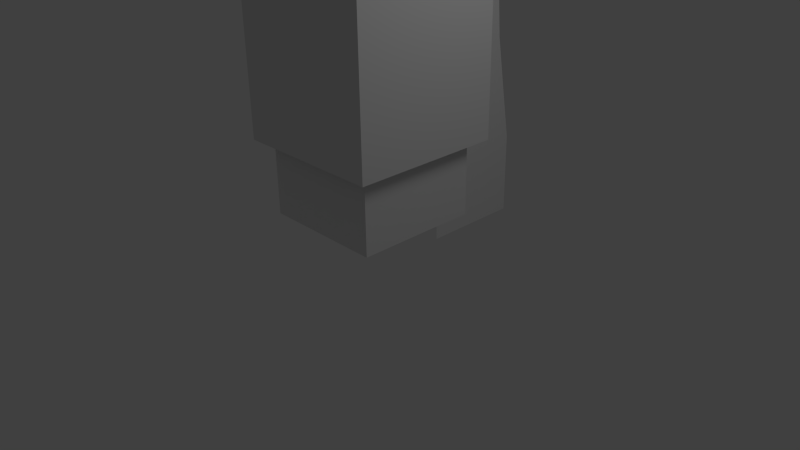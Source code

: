 # Source: blocky.blend  (saved by Blender 2.64.0; exported with 4.5.12 LTS)
import bpy
from mathutils import Matrix  # noqa: F401  (used for matrix-valued properties, if any)

bpy.ops.wm.read_factory_settings(use_empty=True)
scene = bpy.context.scene
scene.name = 'Scene'

# ---- collections
col_collection_1 = bpy.data.collections.new('Collection 1'); scene.collection.children.link(col_collection_1)

# ---- materials (node trees are filled in below, after node groups)
mat_material = bpy.data.materials.new('Material')
mat_material.alpha_threshold = 0.0
mat_material.use_transparent_shadow = False
mat_material.roughness = 0.5
mat_material.line_color = (0.0, 0.0, 0.0, 1.0)

# ---- material node trees

# ---- world
world_world = bpy.data.worlds.new('World'); scene.world = world_world
world_world.color = (0.05088, 0.05088, 0.05088)
world_world.use_sun_shadow = False
world_world.sun_shadow_jitter_overblur = 0.0
world_world.cycles.sampling_method = 'MANUAL'
world_world.cycles.sample_map_resolution = 256

# ---- cameras
cam_camera = bpy.data.cameras.new('Camera')
cam_camera.clip_end = 100.0
cam_camera.lens = 35.0
cam_camera.sensor_width = 32.0
cam_camera.sensor_height = 18.0
cam_camera.ortho_scale = 7.314
cam_camera.dof.focus_distance = 0.0
cam_camera.dof.aperture_fstop = 128.0

# ---- lights
light_lamp = bpy.data.lights.new('Lamp', 'POINT')
light_lamp.transmission_factor = 0.0
light_lamp.cutoff_distance = 30.0
light_lamp.energy = 100.0
light_lamp.shadow_buffer_clip_start = 1.001
light_lamp.shadow_soft_size = 1.0
light_lamp.shadow_maximum_resolution = 0.006
light_lamp.use_absolute_resolution = True
light_lamp.cycles.use_multiple_importance_sampling = False

# ---- meshes
me_plane = bpy.data.meshes.new('Plane')
me_plane.from_pydata([(1.343, -1.181, -1.885), (-0.5483, -1.073, -1.885), (1.343, -0.2636, -1.885), (-0.5483, -0.3721, -1.885), (-0.05539, -1.073, -1.885), (-0.05539, -0.3721, -1.885), (-0.5483, -0.7224, -1.885), (1.343, -0.7224, -1.885), (-0.05539, -0.7224, -1.885), (2.801, -1.426, -1.885), (2.801, -0.0189, -1.885), (2.801, -0.7224, -1.885), (3.933, -1.426, -1.885), (3.933, -0.0189, -1.885), (3.933, -0.7224, -1.885)], [], [(8, 6, 1, 4), (7, 8, 4, 0), (2, 5, 8, 7), (5, 3, 6, 8), (7, 0, 9, 11), (11, 10, 2, 7), (11, 9, 12, 14), (14, 13, 10, 11)])
me_plane.use_remesh_preserve_volume = False
me_plane.use_remesh_preserve_attributes = False
me_plane.use_mirror_vertex_groups = False
me_plane.update()
me_cube_002 = bpy.data.meshes.new('Cube.002')
me_cube_002.from_pydata([(-1.0, -1.0, -1.503), (-1.0, 1.0, -1.503), (1.0, 1.0, -1.503), (1.0, -1.0, -1.503), (-1.0, -1.0, 0.497), (-1.0, 1.0, 0.497), (1.0, 1.0, 0.497), (1.0, -1.0, 0.497), (-1.0, 0.0, 0.497), (-1.0, 1.0, -0.503), (-1.0, 0.0, -1.503), (-1.0, -1.0, -0.503), (0.0, 1.0, 0.497), (1.0, 1.0, -0.503), (0.0, 1.0, -1.503), (1.0, 0.0, 0.497), (1.0, -1.0, -0.503), (1.0, 0.0, -1.503), (0.0, -1.0, 0.497), (0.0, -1.0, -1.503), (-1.0, 0.0, -0.503), (0.0, 1.0, -0.503), (1.0, 0.0, -0.503), (0.0, -1.0, -0.503), (0.0, 0.0, -1.503)], [], [(20, 9, 1, 10), (21, 13, 2, 14), (22, 16, 3, 17), (23, 11, 0, 19), (24, 14, 2, 17), (11, 20, 10, 0), (4, 8, 20, 11), (8, 5, 9, 20), (9, 21, 14, 1), (5, 12, 21, 9), (12, 6, 13, 21), (13, 22, 17, 2), (6, 15, 22, 13), (15, 7, 16, 22), (16, 23, 19, 3), (7, 18, 23, 16), (18, 4, 11, 23), (19, 24, 17, 3), (0, 10, 24, 19), (10, 1, 14, 24)])
me_cube_002.use_remesh_preserve_volume = False
me_cube_002.use_remesh_preserve_attributes = False
me_cube_002.use_mirror_vertex_groups = False
me_cube_002.update()
me_cube = bpy.data.meshes.new('Cube')
me_cube.from_pydata([(1.0, 1.0, -0.1085), (1.0, -1.0, -0.1085), (-1.0, -1.0, -0.1085), (-1.0, 1.0, -0.1085), (1.0, 1.0, 3.425), (1.0, -1.0, 3.425), (-1.0, -1.0, 3.425), (-1.0, 1.0, 3.425), (1.0, -5.96e-08, -0.1085), (1.788e-07, 1.0, -0.1085), (1.0, 1.0, 1.658), (0.0, -1.0, -0.1085), (1.0, -1.0, 1.658), (-1.0, 2.98e-07, -0.1085), (-1.0, -1.0, 1.658), (-1.0, 1.0, 1.658), (1.0, -5.364e-07, 3.425), (2.384e-07, 1.0, 3.425), (-5.364e-07, -1.0, 3.425), (-1.0, 1.788e-07, 3.425), (-1.49e-07, -1.788e-07, 3.425), (1.0, -2.98e-07, 1.658), (-2.98e-07, -1.0, 1.658), (-1.0, 2.384e-07, 1.658), (2.384e-07, 1.0, 1.658), (1.0, 1.0, 2.542), (1.0, -1.0, 2.542), (-1.0, -1.0, 2.542), (-1.0, 1.0, 2.542), (1.0, -4.172e-07, 2.542), (-4.172e-07, -1.0, 2.542), (-1.0, 2.086e-07, 2.542), (2.384e-07, 1.0, 2.542), (-1.0, 1.0, 0.8395), (-1.0, -1.0, 0.8395), (1.0, -1.0, 0.8395), (1.0, 1.0, 0.8395), (2.108e-07, 1.0, 0.8395), (-1.0, 2.66e-07, 0.8395), (-1.599e-07, -1.0, 0.8395), (1.0, -1.875e-07, 0.8395)], [], [(20, 19, 6, 18), (29, 16, 5, 26), (30, 18, 6, 27), (31, 19, 7, 28), (37, 9, 3, 33), (16, 20, 18, 5), (4, 17, 20, 16), (17, 7, 19, 20), (40, 21, 12, 35), (36, 10, 21, 40), (25, 4, 16, 29), (39, 22, 14, 34), (35, 12, 22, 39), (26, 5, 18, 30), (38, 23, 15, 33), (34, 14, 23, 38), (27, 6, 19, 31), (32, 24, 15, 28), (25, 10, 24, 32), (36, 0, 9, 37), (21, 29, 26, 12), (22, 30, 27, 14), (23, 31, 28, 15), (10, 25, 29, 21), (12, 26, 30, 22), (14, 27, 31, 23), (17, 32, 28, 7), (4, 25, 32, 17), (1, 35, 39, 11), (24, 37, 33, 15), (8, 40, 35, 1), (13, 38, 33, 3), (2, 34, 38, 13), (0, 36, 40, 8), (10, 36, 37, 24), (11, 39, 34, 2)])
me_cube.materials.append(mat_material)
me_cube.use_remesh_preserve_volume = False
me_cube.use_remesh_preserve_attributes = False
me_cube.use_mirror_vertex_groups = False
me_cube.update()
arm_armature_001 = bpy.data.armatures.new('Armature.001')  # bones are not reproduced

# ---- objects
ob_armature = bpy.data.objects.new('Armature', arm_armature_001)
ob_plane = bpy.data.objects.new('Plane', me_plane)
ob_lower_body = bpy.data.objects.new('lower.body', me_cube_002)
ob_upper_body = bpy.data.objects.new('upper.body', me_cube)
ob_lamp = bpy.data.objects.new('Lamp', light_lamp)
ob_camera = bpy.data.objects.new('Camera', cam_camera)

# ---- transforms, parenting, visibility, modifiers, constraints
ob_armature.location = (0.0, 0.0, 3.565)
ob_armature.lineart.crease_threshold = 0.0
ob_plane.parent = ob_armature
ob_plane.matrix_parent_inverse = Matrix(((1.0, 0.0, 0.0, -0.0), (0.0, 1.0, 0.0, -0.0), (0.0, 0.0, 1.0, -3.565), (0.0, 0.0, 0.0, 1.0)))
ob_plane.location = (1.885, 2.579, 3.731)
ob_plane.rotation_euler = (0.0, 1.571, 0.0)
ob_plane.lineart.crease_threshold = 0.0
_vg = ob_plane.vertex_groups.new(name='Bone')
_vg = ob_plane.vertex_groups.new(name='Bone.upper')
_vg = ob_plane.vertex_groups.new(name='Bone.shoulder')
_vg.add([1, 3, 4, 5, 6, 8], 1.0, 'REPLACE')
_vg = ob_plane.vertex_groups.new(name='Bone.upper.arm')
_vg.add([0, 2, 7], 1.0, 'REPLACE')
_vg = ob_plane.vertex_groups.new(name='Bone.lower.arm')
_vg.add([9, 10, 11], 1.0, 'REPLACE')
_vg = ob_plane.vertex_groups.new(name='Bone.hand')
_vg.add([12, 13, 14], 1.0, 'REPLACE')
_vg = ob_plane.vertex_groups.new(name='Bone.lower')
_m = ob_plane.modifiers.new('Armature', 'ARMATURE')
_m.object = ob_armature
_m.use_bone_envelopes = True
_m = ob_plane.modifiers.new('Armature.001', 'ARMATURE')
_m.object = ob_armature
_m.use_bone_envelopes = True
ob_lower_body.parent = ob_armature
ob_lower_body.matrix_parent_inverse = Matrix(((1.0, 0.0, 0.0, -0.0), (0.0, 1.0, 0.0, -0.0), (0.0, 0.0, 1.0, -3.565), (0.0, 0.0, 0.0, 1.0)))
ob_lower_body.location = (0.0, 0.0, 1.815)
ob_lower_body.scale = (0.822, 0.822, 0.822)
ob_lower_body.lineart.crease_threshold = 0.0
_vg = ob_lower_body.vertex_groups.new(name='Bone')
_vg = ob_lower_body.vertex_groups.new(name='Bone.upper')
_vg = ob_lower_body.vertex_groups.new(name='Bone.lower')
for _i, _w in zip([0, 1, 2, 3, 4, 5, 6, 7, 8, 9, 10, 11, 12, 13, 14, 15, 16, 17, 18, 19, 20, 21, 22, 23, 24], [0.9723, 0.9074, 0.9723, 0.9886, 0.8938, 0.3385, 0.8938, 0.9671, 0.6162, 0.623, 0.9398, 0.933, 0.6162, 0.933, 0.9398, 0.9305, 0.9778, 0.9804, 0.9305, 0.9804, 0.778, 0.778, 0.9554, 0.9554, 0.9601]): _vg.add([_i], _w, 'REPLACE')
_m = ob_lower_body.modifiers.new('Armature', 'ARMATURE')
_m.object = ob_armature
_m.use_bone_envelopes = True
ob_upper_body.parent = ob_armature
ob_upper_body.matrix_parent_inverse = Matrix(((1.0, 0.0, 0.0, -0.0), (0.0, 1.0, 0.0, -0.0), (0.0, 0.0, 1.0, -3.565), (0.0, 0.0, 0.0, 1.0)))
ob_upper_body.location = (0.0, 0.0, 1.675)
ob_upper_body.lock_rotations_4d = False
ob_upper_body.empty_display_type = 'ARROWS'
ob_upper_body.lineart.crease_threshold = 0.0
_vg = ob_upper_body.vertex_groups.new(name='Bone')
_vg = ob_upper_body.vertex_groups.new(name='Bone.upper')
for _i, _w in zip([0, 1, 2, 3, 4, 5, 6, 7, 8, 9, 10, 11, 12, 13, 14, 15, 16, 17, 18, 19, 20, 21, 22, 23, 24, 25, 26, 27, 28, 29, 30, 31, 32, 33, 34, 35, 36, 37, 38, 39, 40], [0.1054, 0.1054, 0.07818, 0.07818, 0.9761, 0.977, 0.9745, 0.9754, 0.08431, 0.07719, 0.7694, 0.07719, 0.7694, 0.02428, 0.7515, 0.7516, 0.9864, 0.986, 0.986, 0.985, 0.9994, 0.8093, 0.8057, 0.7768, 0.8057, 0.9363, 0.9365, 0.9316, 0.9318, 0.9546, 0.9534, 0.9484, 0.9534, 0.1827, 0.1827, 0.2398, 0.2398, 0.1898, 0.01042, 0.1898, 0.198]): _vg.add([_i], _w, 'REPLACE')
_vg = ob_upper_body.vertex_groups.new(name='Bone.lower')
_m = ob_upper_body.modifiers.new('Armature', 'ARMATURE')
_m.object = ob_armature
_m.use_bone_envelopes = True
_m = ob_upper_body.modifiers.new('Armature.001', 'ARMATURE')
_m.object = ob_armature
_m.use_bone_envelopes = True
ob_lamp.location = (4.076, 1.005, 5.904)
ob_lamp.rotation_euler = (0.6503, 0.05522, 1.866)
ob_lamp.lock_rotations_4d = False
ob_lamp.empty_display_type = 'ARROWS'
ob_lamp.color = (0.0, 0.0, 0.0, 0.0)
ob_lamp.lineart.crease_threshold = 0.0
ob_camera.location = (7.481, -6.508, 5.344)
ob_camera.rotation_euler = (1.109, 0.01082, 0.8149)
ob_camera.lock_rotations_4d = False
ob_camera.empty_display_type = 'ARROWS'
ob_camera.color = (0.0, 0.0, 0.0, 0.0)
ob_camera.display_type = 'WIRE'
ob_camera.lineart.crease_threshold = 0.0

# ---- collection membership
col_collection_1.objects.link(ob_armature)
col_collection_1.objects.link(ob_plane)
col_collection_1.objects.link(ob_lower_body)
col_collection_1.objects.link(ob_upper_body)
col_collection_1.objects.link(ob_lamp)
col_collection_1.objects.link(ob_camera)

# ---- scene / render settings (as saved in the file)
scene.camera = ob_camera
scene.frame_start = 1; scene.frame_end = 250; scene.frame_set(22)
scene.render.engine = 'BLENDER_EEVEE_NEXT'
scene.render.image_settings.color_mode = 'RGB'
scene.render.image_settings.compression = 90
scene.render.resolution_percentage = 50
scene.render.dither_intensity = 0.0
scene.render.bake_margin = 2
scene.render.bake_bias = 0.0
scene.cycles.use_denoising = False
scene.cycles.samples = 10
scene.cycles.sampling_pattern = 'TABULATED_SOBOL'
scene.cycles.light_sampling_threshold = 0.0
scene.cycles.use_adaptive_sampling = False
scene.cycles.use_light_tree = False
scene.cycles.blur_glossy = 0.0
scene.cycles.volume_bounces = 1
scene.cycles.pixel_filter_type = 'GAUSSIAN'
scene.cycles.sample_clamp_indirect = 0.0
scene.view_settings.view_transform = 'Standard'
bpy.context.view_layer.update()
